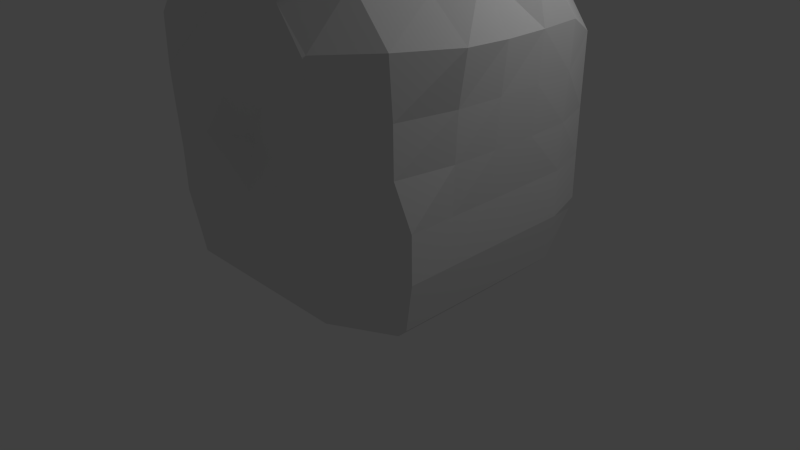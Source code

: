 # Source: chatka.blend  (saved by Blender 2.67.0; exported with 4.5.12 LTS)
import bpy
from mathutils import Matrix  # noqa: F401  (used for matrix-valued properties, if any)

bpy.ops.wm.read_factory_settings(use_empty=True)
scene = bpy.context.scene
scene.name = 'Scene'

# ---- collections
col_collection_1 = bpy.data.collections.new('Collection 1'); scene.collection.children.link(col_collection_1)

# ---- world
world_world = bpy.data.worlds.new('World'); scene.world = world_world
world_world.color = (0.05088, 0.05088, 0.05088)
world_world.use_sun_shadow = False
world_world.sun_shadow_jitter_overblur = 0.0
world_world.cycles.sampling_method = 'MANUAL'
world_world.cycles.sample_map_resolution = 256

# ---- cameras
cam_camera = bpy.data.cameras.new('Camera')
cam_camera.clip_end = 100.0
cam_camera.lens = 35.0
cam_camera.sensor_width = 32.0
cam_camera.sensor_height = 18.0
cam_camera.ortho_scale = 7.314
cam_camera.dof.focus_distance = 0.0
cam_camera.dof.aperture_fstop = 128.0

# ---- lights
light_lamp = bpy.data.lights.new('Lamp', 'POINT')
light_lamp.transmission_factor = 0.0
light_lamp.cutoff_distance = 30.0
light_lamp.energy = 100.0
light_lamp.shadow_buffer_clip_start = 1.001
light_lamp.shadow_soft_size = 0.1
light_lamp.shadow_maximum_resolution = 0.006
light_lamp.use_absolute_resolution = True
light_lamp.cycles.use_multiple_importance_sampling = False

# ---- meshes
me_mesh = bpy.data.meshes.new('Mesh')
me_mesh.from_pydata([(-1.67, -1.261, 1.427), (-1.668, -1.261, 1.147), (1.401, -0.6905, 5.49), (-1.645, -1.261, 0.8663), (-1.685, 0.7006, 1.427), (1.962, 0.632, 5.49), (-1.532, -1.566, 1.006), (-1.026, -0.1965, 1.221), (-1.533, -1.567, 1.567), (-1.665, -1.191, 1.076), (-1.654, -1.191, 0.9364), (-1.679, 0.5607, 1.217), (-1.663, -1.121, 1.006), (-1.533, -1.581, 1.847), (1.401, 1.753, 2.127), (-1.679, -1.401, 1.847), (0.0, 1.894, 2.968), (1.121, -1.987, 2.408), (-0.5605, 1.787, 1.847), (-0.0004954, -1.999, 1.863), (-1.668, -0.9809, 1.147), (-1.532, -1.567, 1.287), (-1.709, -1.121, 1.847), (-1.692, -1.121, 1.707), (-0.8407, -1.121, 0.0844), (1.121, -1.958, 1.887), (2.117, -0.8407, 4.93), (-1.773, -0.1401, 1.987), (-1.582, 0.4418, 1.093), (-1.832, -0.7005, 3.11), (2.522, 0.3294, 4.93), (-1.72, -0.1406, 1.71), (1.949, -0.2807, 3.86), (-0.07006, 1.617, 0.3741), (-0.2802, 1.884, 2.688), (-1.675, -1.121, 1.567), (-1.81, -0.5605, 2.408), (-1.684, -0.6778, 1.43), (0.5605, 1.787, 1.847), (-1.552, 0.3321, 1.352), (-1.696, 0.4303, 1.49), (-0.04656, 0.7654, 0.016), (-0.8407, 1.794, 2.127), (-1.724, 0.4204, 1.707), (-1.672, -0.7018, 1.147), (1.241e-07, -2.026, 3.464), (-1.019, 0.2373, 0.5606), (2.579, -0.2802, 4.832), (-1.705, -0.669, 1.643), (-1.405, -0.4502, 0.9115), (-1.436, 0.3668, 0.8698), (-1.719, -0.8407, 1.847), (0.0, 1.749, 1.287), (0.5605, 0.5482, 4.9), (-1.751, 0.1401, 1.847), (-1.646, 0.7006, 0.8663), (-1.628, -0.8407, 0.7262), (-0.8273, 0.1369, 1.246), (-1.751, -2.719e-07, 1.847), (-1.658, -0.5747, 1.298), (0.5605, 1.839, 2.408), (0.0, -1.958, 1.294), (-1.121, -1.121, 0.1686), (-1.611, 0.5606, 0.5864), (-1.773, 0.1401, 1.987), (-1.68, -0.9809, 1.427), (-1.606, -0.5799, 0.7281), (-1.54, 1.121, 0.7262), (-1.628, 0.5606, 0.7263), (-1.751, 0.2802, 1.847), (-1.719, -0.5178, 1.688), (-1.608, 1.121, 1.287), (-1.616, 0.4374, 0.9322), (0.0, -0.8407, 4.788), (-1.531, -0.4711, 1.024), (0.5605, -2.122, 2.968), (0.8407, -1.826, 3.619), (-0.5605, 1.838, 2.408), (1.851, -0.8435, 3.705), (-1.664, -1.401, 1.287), (-1.224, 0.243, 1.26), (-1.601, 0.166, 1.468), (-1.387, 0.5933, 0.3631), (-0.5605, 1.873, 2.968), (-1.456, -0.08776, 1.417), (-1.628, -1.401, 0.7262), (-1.628, 0.8407, 0.7262), (-1.121, -0.8407, 0.1686), (1.121, -2.039, 2.968), (-1.659, 0.5955, 0.9714), (-1.768, -0.4204, 1.987), (-1.305, 0.3323, 0.8697), (-0.6059, -0.3, 1.017), (-0.5605, -1.958, 1.294), (1.121, -1.957, 1.326), (1.401, 0.5698, 5.49), (-1.713, 0.7006, 1.707), (2.442, -0.2802, 5.49), (-1.773, 0.2102, 1.987), (-1.557, -0.483, 0.8717), (-1.751, -0.2803, 1.847), (-0.7328, 1.109, 0.3499), (-7.148e-06, -2.094, 2.408), (-1.611, -0.7011, 0.5861), (-0.5605, -0.8407, 0.0844), (0.001473, 1.758, 1.849), (-1.674, 0.7006, 1.147), (-0.8901, -0.008585, 0.8498), (0.5511, -1.969, 2.422), (-1.682, 0.0009754, 1.574), (-0.6839, -0.0898, 0.1414), (2.376, 0.2802, 5.49), (-1.654, -0.5693, 1.008), (-1.611, 1.121, 1.567), (-1.612, 0.7006, 0.5861), (-1.642, -0.704, 0.8668), (-1.674, -1.121, 1.287), (-1.741, -0.5605, 1.847), (-1.719, 0.8407, 1.847), (0.0001049, 1.843, 2.409), (0.5605, -1.958, 1.294), (2.314, -0.2798, 4.367), (-1.611, -1.121, 0.5861), (1.401, -1.962, 2.382), (-0.5605, 1.748, 1.287), (-1.646, -0.9809, 0.8663), (-1.596, 1.121, 1.006), (-1.741, 0.5605, 1.847), (-1.628, -1.121, 0.7262), (1.401, -0.8407, 5.128), (-1.674, -0.8408, 1.287), (0.5587, -1.938, 1.866), (1.229, -0.8407, 4.93), (-1.674, 0.8407, 1.287), (-0.5605, -1.979, 1.855), (-1.823, 0.0001557, 3.537), (2.543, 0.2802, 4.895), (-1.693, 0.5955, 1.532), (1.035, -0.2802, 5.49), (-1.488, 0.8407, 3.932), (-1.641, 0.9809, 1.287), (2.522, -0.4388, 4.93), (-0.9416, -0.1522, 0.4503), (1.425, -1.412, 3.821), (1.962, 0.7754, 4.93), (1.962, -0.8407, 5.24), (1.402, -0.8845, 4.65), (1.097, 0.2802, 5.49), (-1.729, 0.1401, 1.707), (1.401, -0.2802, 5.807), (2.522, 0.2802, 5.042), (1.401, 0.2802, 5.754), (1.962, -0.9524, 4.93), (1.962, 0.2802, 5.809), (-1.601, -0.4131, 1.403), (0.8407, 0.2802, 5.146), (1.401, 0.7684, 4.93), (1.401, -1.976, 2.688), (1.421, -1.962, 2.688), (1.962, -0.7589, 5.49), (1.401, 1.688, 0.4459), (-0.1401, -2.148, 2.828), (2.045, 0.3502, 4.09), (-1.277, -0.4045, 0.8465), (0.2802, -0.3882, 4.93), (2.522, -0.2802, 5.248), (-1.016, -0.7356, 0.137), (1.962, -0.7457, 4.543), (1.962, -0.2802, 5.857), (1.128, -0.5611, 0.02142), (1.998, 1.401, 2.127), (-0.2727, 1.559, 2.156), (2.292, 0.2828, 3.254), (1.995, 1.401, 1.006), (1.962, -1.401, 0.3289), (1.962, 1.435, 1.006), (1.995, 1.401, 1.567), (0.8407, -0.5838, 4.93), (0.8481, -1.194, 4.345), (0.0008465, 1.84, 3.533), (1.121, -1.401, 0.0844), (0.2802, -2.14, 2.688), (2.342, -0.8673, 3.298), (0.8407, -2.102, 3.248), (0.8407, -1.959, 1.646), (1.401, -1.894, 0.4459), (0.8407, -1.894, 0.4459), (0.8407, -1.997, 2.127), (2.166, -0.8407, 1.006), (2.17, -0.2802, 1.567), (2.24, 0.8431, 3.251), (2.064, -1.527, 2.127), (1.262, -1.962, 2.127), (0.8407, -1.955, 1.006), (0.8407, -0.2802, 5.21), (2.166, -1.401, 1.006), (2.319, -0.2855, 3.264), (1.962, 1.438, 2.127), (1.962, 1.435, 1.567), (2.208, -0.2802, 2.127), (1.962, -1.651, 1.006), (2.186, -0.8407, 2.127), (2.219, -0.8407, 2.688), (2.07, -1.532, 2.688), (2.05, -1.551, 3.325), (1.962, -1.651, 1.567), (2.079, -1.401, 0.4459), (2.079, -0.2802, 0.4459), (0.8407, -2.074, 2.688), (2.166, -0.2802, 1.006), (0.0, -1.372, 4.348), (1.401, -1.992, 3.248), (2.079, -0.8407, 0.4459), (0.0, 1.736, 1.006), (0.2802, -0.2802, 4.974), (2.219, 0.8407, 2.688), (2.253, -0.2802, 2.688), (2.166, -1.401, 1.567), (1.401, -1.955, 1.006), (1.911, 0.8717, 3.734), (1.401, -1.955, 1.567), (1.962, 0.0, 0.3289), (1.962, 1.401, 0.855), (1.987, 1.435, 2.979), (1.942, 1.066, 0.3874), (1.401, -1.957, 2.127), (1.962, -1.539, 0.4459), (2.166, -0.8407, 1.567), (1.422, -1.962, 3.265), (-0.2802, 1.762, 1.567), (1.962, -0.8407, 0.3289), (-0.8572, -1.573, 4.007), (-1.704, 0.2814, 1.569), (-1.401, -1.401, 0.2528), (-1.816, -0.8407, 2.688), (-1.299, -0.5279, 0.2949), (-1.796, 0.2802, 2.127), (2.253, 0.2802, 2.688), (-0.8407, -1.401, 0.0844), (-0.8407, -1.894, 0.4459), (-0.8407, -1.955, 1.006), (-1.501, -1.101, 3.924), (1.401, 1.737, 1.567), (-1.413, 0.366, 1.066), (-1.828, 0.8407, 2.968), (-1.685, -0.8407, 1.567), (-1.663, -1.401, 1.006), (2.166, 0.2802, 1.006), (-1.79, -0.06804, 2.765), (-0.8407, -1.997, 2.127), (-0.8407, 1.748, 1.567), (-1.401, -1.731, 1.006), (-1.401, -1.734, 1.567), (-1.401, -1.636, 0.4459), (-1.753, 0.8407, 2.127), (-1.594, -0.8407, 0.4459), (2.079, 0.2802, 0.4459), (-0.8407, 1.735, 1.006), (2.17, 0.2802, 1.567), (-1.024, -1.977, 2.688), (-1.594, -1.401, 0.4459), (-1.694, -1.401, 2.127), (-0.9017, -0.9017, 4.472), (-0.8407, -1.962, 1.726), (2.208, 0.2802, 2.127), (-0.8407, -1.956, 1.567), (-1.796, -0.1401, 2.127), (-1.732, -1.401, 2.688), (-1.422, -0.0009213, 4.386), (-0.897, -1.962, 2.127), (-0.4339, -0.2937, 4.916), (2.186, 0.8407, 2.127), (2.166, 0.8407, 1.567), (-0.3592, 0.5704, 4.858), (2.166, 0.8407, 1.006), (1.132, 0.5654, 0.01729), (-1.663, -0.8407, 1.006), (-1.665, -1.401, 1.567), (-1.685, 0.8407, 1.567), (-1.401, -1.761, 2.127), (-1.663, 0.8407, 1.006), (-1.401, 1.08, 3.809), (-0.8409, 1.545, 0.3017), (1.401, 1.735, 1.006), (-1.575, -1.608, 3.249), (-1.753, -0.8407, 2.127), (2.079, 0.8407, 0.4459), (0.9538, 0.8964, 4.473), (-0.8407, -0.8407, 0.0844), (-0.8954, -2.033, 3.294), (-0.9955, 0.9302, 4.487), (-1.401, 1.53, 1.006), (-1.417, 1.401, 0.4459), (-1.591, 1.401, 2.127), (-1.401, 1.536, 1.567), (-1.594, 0.8407, 0.4459), (-1.536, 1.401, 1.567), (-1.401, 1.409, 0.4383), (-1.53, 1.401, 1.006), (-1.401, 1.591, 2.127), (-0.8407, 1.512, 3.958), (-0.8407, 1.86, 3.248), (-1.401, 1.68, 3.248), (-0.8407, 1.842, 2.688), (-1.401, 1.401, 3.622), (-1.132, 1.401, 3.809), (-1.68, 1.401, 3.248), (1.121, 1.818, 2.968), (-1.401, 1.656, 2.688), (-1.656, 1.401, 2.688), (0.2802, 1.884, 2.688), (1.139, 1.569, 3.966), (-0.001779, 1.462, 4.428), (0.2583, -1.829, 2.155), (0.28, -1.947, 1.583), (0.8407, 1.748, 1.567), (0.8407, 1.735, 1.006), (-0.2802, -1.955, 1.006), (0.2817, -0.2802, 0.03656), (0.9809, 1.545, 0.3024), (0.0, -1.121, 0.0844), (-0.2802, -2.048, 2.127), (0.2805, 1.816, 2.128), (-0.2802, -1.894, 0.4459), (0.2802, -1.955, 1.006), (0.2802, 1.762, 1.567), (0.2802, -1.894, 0.4459), (0.8407, 1.794, 2.127), (-0.2802, -1.961, 1.582)], [], [(259, 267, 261), (91, 50, 82), (231, 262, 241), (319, 224, 275), (62, 233, 235), (235, 166, 87), (61, 314, 328), (287, 311, 312), (317, 61, 328), (167, 152, 146), (240, 93, 265), (286, 256, 221), (225, 25, 220), (30, 136, 162), (57, 107, 92), (121, 167, 32), (101, 82, 282), (236, 266, 248), (154, 31, 109), (45, 289, 259), (132, 177, 178), (47, 121, 136), (178, 177, 164), (47, 141, 167), (146, 132, 178), (287, 156, 162), (129, 146, 145), (53, 287, 312), (300, 301, 304), (186, 326, 320), (33, 101, 282), (307, 223, 197), (223, 307, 311), (328, 134, 263), (47, 136, 165), (94, 218, 220), (218, 94, 193), (213, 316, 319), (235, 66, 163), (235, 87, 62), (210, 73, 262), (166, 235, 110), (45, 75, 183), (107, 142, 92), (241, 262, 268), (60, 310, 307), (70, 154, 48), (53, 312, 273), (32, 162, 121), (142, 107, 46), (73, 178, 164), (259, 289, 284), (74, 112, 154), (231, 210, 262), (155, 95, 53), (31, 154, 100), (255, 103, 235), (167, 146, 32), (143, 146, 178), (25, 225, 192), (82, 46, 91), (320, 104, 110), (236, 248, 254), (205, 191, 225), (180, 186, 320), (92, 7, 57), (63, 82, 68), (141, 26, 167), (73, 210, 178), (314, 131, 313), (84, 154, 109), (75, 45, 181), (321, 19, 313), (82, 41, 110), (123, 191, 158), (57, 80, 46), (101, 33, 41), (154, 70, 100), (213, 33, 282), (265, 328, 263), (7, 84, 57), (7, 92, 163), (231, 45, 210), (301, 300, 179), (139, 244, 135), (93, 328, 265), (29, 234, 267), (163, 92, 142), (25, 184, 220), (191, 203, 158), (84, 163, 154), (310, 179, 307), (215, 223, 190), (289, 231, 241), (134, 249, 263), (305, 300, 304), (104, 320, 238), (288, 166, 110), (211, 228, 76), (107, 57, 46), (142, 235, 163), (82, 110, 46), (61, 317, 324), (257, 282, 297), (142, 46, 110), (255, 235, 233), (295, 292, 82), (314, 19, 328), (190, 223, 219), (248, 244, 254), (53, 273, 270), (275, 169, 318), (59, 37, 154), (248, 135, 244), (134, 328, 321), (228, 143, 76), (203, 204, 158), (19, 321, 328), (300, 290, 312), (297, 282, 82), (279, 269, 259), (290, 139, 268), (93, 240, 317), (219, 311, 287), (19, 314, 313), (219, 223, 311), (162, 219, 287), (230, 174, 180), (120, 193, 184), (110, 41, 318), (121, 162, 136), (50, 72, 82), (184, 94, 220), (284, 289, 241), (45, 76, 210), (84, 7, 163), (132, 146, 129), (53, 156, 287), (144, 30, 162), (59, 154, 112), (275, 221, 169), (244, 309, 293), (146, 78, 32), (224, 221, 275), (68, 82, 72), (273, 290, 268), (146, 152, 145), (95, 156, 53), (204, 78, 143), (319, 275, 41), (169, 180, 320), (33, 213, 319), (82, 101, 41), (29, 284, 241), (214, 53, 270), (259, 284, 267), (26, 152, 167), (131, 314, 184), (190, 219, 162), (45, 161, 181), (184, 25, 192), (295, 82, 63), (52, 325, 213), (73, 270, 262), (172, 162, 32), (104, 288, 110), (139, 135, 268), (76, 178, 210), (80, 57, 84), (327, 60, 307), (318, 169, 320), (204, 228, 158), (37, 48, 154), (169, 230, 180), (78, 146, 143), (183, 76, 45), (223, 170, 197), (14, 307, 197), (270, 268, 262), (187, 131, 184), (327, 307, 14), (249, 134, 321), (156, 144, 162), (254, 244, 293), (41, 275, 318), (311, 307, 179), (161, 45, 259), (94, 184, 193), (259, 269, 249), (235, 142, 110), (213, 325, 316), (290, 300, 139), (73, 164, 270), (204, 143, 228), (205, 217, 191), (141, 47, 165), (312, 179, 300), (33, 319, 41), (180, 174, 185), (224, 286, 221), (172, 190, 162), (76, 143, 178), (160, 224, 319), (221, 230, 169), (45, 231, 289), (319, 316, 160), (273, 268, 270), (225, 191, 123), (29, 135, 248), (311, 179, 312), (154, 163, 74), (103, 66, 235), (279, 259, 261), (314, 120, 184), (110, 318, 320), (16, 179, 310), (170, 223, 215), (284, 29, 267), (222, 224, 160), (257, 213, 282), (164, 214, 270), (268, 135, 241), (273, 312, 290), (193, 120, 324), (91, 46, 80), (328, 93, 317), (139, 300, 281), (120, 314, 324), (292, 297, 82), (241, 135, 29), (0, 277, 35), (77, 34, 171), (0, 116, 79), (1, 246, 79), (1, 116, 9), (3, 128, 85), (3, 246, 10), (279, 13, 252), (6, 251, 21), (276, 12, 20), (6, 246, 85), (8, 277, 21), (8, 252, 13), (116, 1, 79), (243, 80, 39), (9, 20, 12), (10, 125, 128), (10, 246, 12), (12, 276, 125), (20, 9, 116), (252, 21, 251), (58, 27, 266), (79, 246, 21), (250, 18, 229), (38, 322, 327), (261, 15, 13), (105, 322, 325), (277, 8, 13), (102, 181, 161), (60, 327, 322), (251, 6, 85), (246, 1, 9), (15, 277, 13), (116, 0, 35), (277, 0, 79), (236, 64, 266), (85, 260, 251), (183, 88, 211), (42, 77, 171), (16, 34, 179), (322, 38, 325), (88, 157, 211), (65, 116, 35), (322, 105, 171), (171, 18, 42), (102, 321, 313), (187, 17, 208), (248, 36, 234), (314, 61, 324), (245, 65, 35), (18, 171, 229), (37, 245, 48), (17, 187, 123), (234, 29, 248), (105, 229, 171), (38, 315, 325), (277, 79, 21), (23, 277, 22), (285, 22, 261), (108, 181, 313), (276, 20, 130), (119, 171, 34), (243, 50, 91), (229, 105, 325), (245, 37, 130), (80, 84, 39), (48, 245, 51), (179, 83, 301), (187, 108, 313), (15, 261, 22), (124, 257, 250), (36, 285, 234), (18, 250, 42), (20, 116, 130), (37, 44, 130), (64, 58, 266), (77, 42, 303), (257, 124, 213), (243, 91, 80), (83, 303, 301), (17, 157, 208), (252, 8, 21), (310, 119, 34), (131, 187, 313), (51, 23, 22), (246, 3, 85), (22, 285, 51), (88, 183, 208), (75, 208, 183), (163, 49, 74), (310, 60, 322), (325, 52, 229), (108, 187, 208), (277, 15, 22), (157, 17, 123), (157, 88, 208), (52, 213, 229), (321, 102, 161), (116, 65, 130), (125, 10, 12), (119, 310, 322), (260, 85, 128), (65, 245, 130), (117, 48, 51), (34, 16, 310), (181, 102, 313), (36, 248, 266), (83, 179, 34), (303, 83, 34), (13, 279, 261), (23, 51, 35), (246, 9, 12), (229, 124, 250), (277, 23, 35), (246, 6, 21), (285, 36, 266), (181, 108, 208), (124, 229, 213), (315, 38, 327), (171, 119, 322), (128, 3, 10), (34, 77, 303), (208, 75, 181), (98, 54, 64), (56, 122, 128), (55, 68, 89), (40, 11, 39), (276, 130, 44), (236, 98, 64), (177, 194, 214), (24, 238, 62), (89, 72, 11), (276, 44, 112), (58, 64, 54), (140, 278, 71), (161, 259, 249), (68, 55, 86), (274, 173, 272), (128, 125, 56), (280, 126, 67), (278, 96, 118), (42, 250, 294), (67, 292, 295), (166, 288, 87), (54, 98, 148), (5, 95, 151), (280, 106, 133), (295, 86, 67), (254, 118, 127), (44, 37, 59), (159, 2, 129), (55, 280, 86), (70, 48, 117), (159, 168, 149), (40, 137, 11), (242, 14, 198), (228, 211, 157), (127, 96, 137), (4, 278, 133), (150, 30, 144), (140, 126, 133), (233, 62, 238), (31, 58, 109), (90, 117, 285), (81, 84, 109), (86, 280, 67), (112, 74, 99), (214, 194, 53), (194, 138, 155), (69, 236, 127), (149, 151, 138), (145, 26, 165), (315, 327, 242), (87, 288, 62), (72, 89, 68), (136, 150, 165), (149, 168, 151), (106, 11, 133), (71, 298, 126), (106, 280, 11), (126, 140, 71), (109, 148, 232), (114, 295, 63), (54, 148, 58), (4, 11, 137), (68, 114, 63), (194, 129, 138), (28, 11, 72), (278, 113, 71), (266, 27, 100), (43, 127, 137), (137, 40, 43), (278, 4, 137), (280, 89, 11), (27, 58, 100), (303, 42, 299), (126, 298, 67), (99, 49, 163), (28, 243, 39), (84, 81, 39), (260, 122, 255), (127, 236, 254), (11, 4, 133), (115, 276, 112), (114, 68, 86), (97, 159, 145), (96, 127, 118), (280, 133, 126), (43, 232, 69), (44, 59, 112), (127, 43, 69), (276, 115, 56), (113, 296, 71), (125, 276, 56), (280, 55, 89), (266, 90, 285), (40, 232, 43), (298, 71, 296), (304, 244, 281), (78, 182, 32), (117, 90, 100), (295, 114, 86), (81, 232, 39), (132, 129, 194), (283, 242, 175), (148, 109, 58), (238, 24, 104), (58, 31, 100), (69, 232, 148), (24, 288, 104), (232, 81, 109), (232, 40, 39), (90, 266, 100), (66, 99, 163), (98, 236, 148), (72, 50, 243), (103, 255, 56), (66, 103, 56), (51, 285, 117), (11, 28, 39), (70, 117, 100), (245, 35, 51), (272, 176, 271), (165, 150, 97), (49, 99, 74), (296, 113, 254), (118, 254, 113), (122, 260, 128), (278, 118, 113), (115, 66, 56), (236, 69, 148), (243, 28, 72), (292, 67, 298), (288, 24, 62), (278, 140, 133), (156, 95, 144), (96, 278, 137), (99, 66, 112), (168, 97, 153), (122, 56, 255), (66, 115, 112), (207, 212, 230), (258, 189, 209), (176, 173, 175), (218, 193, 186), (317, 240, 239), (247, 209, 207), (185, 186, 180), (182, 204, 203), (201, 191, 217), (212, 206, 174), (323, 239, 238), (209, 188, 212), (188, 195, 206), (218, 200, 220), (185, 226, 218), (189, 227, 188), (286, 224, 222), (226, 206, 200), (264, 199, 189), (220, 205, 225), (196, 182, 202), (170, 176, 198), (326, 186, 324), (256, 207, 221), (227, 217, 195), (199, 201, 227), (167, 121, 47), (237, 215, 172), (316, 315, 283), (293, 299, 294), (2, 159, 149), (247, 274, 258), (327, 14, 242), (202, 203, 191), (296, 294, 291), (253, 251, 260), (316, 283, 160), (240, 251, 253), (283, 175, 160), (158, 228, 157), (321, 161, 249), (264, 271, 237), (301, 303, 308), (204, 182, 78), (136, 30, 150), (111, 150, 144), (244, 139, 281), (326, 323, 320), (234, 285, 261), (324, 317, 323), (26, 141, 165), (183, 211, 76), (216, 202, 201), (147, 95, 155), (274, 247, 256), (301, 302, 304), (182, 196, 32), (306, 302, 308), (138, 147, 155), (159, 97, 168), (152, 26, 145), (192, 123, 187), (158, 157, 123), (5, 111, 144), (217, 205, 200), (265, 252, 251), (196, 172, 32), (258, 272, 264), (250, 257, 291), (145, 159, 129), (14, 197, 198), (150, 111, 97), (309, 308, 299), (175, 222, 160), (165, 97, 145), (239, 253, 233), (269, 279, 252), (306, 244, 304), (298, 291, 297), (271, 170, 215), (168, 153, 151), (111, 5, 153), (97, 111, 153), (172, 196, 216), (237, 216, 199), (95, 5, 144), (175, 173, 222), (271, 215, 237), (206, 195, 200), (300, 305, 281), (221, 207, 230), (247, 258, 209), (192, 225, 123), (212, 188, 206), (195, 217, 200), (153, 5, 151), (202, 182, 203), (215, 190, 172), (230, 212, 174), (198, 176, 175), (237, 172, 216), (174, 226, 185), (95, 147, 151), (209, 189, 188), (264, 237, 199), (186, 193, 324), (227, 201, 217), (173, 274, 222), (272, 271, 264), (258, 264, 189), (281, 305, 304), (226, 200, 218), (188, 227, 195), (302, 306, 304), (200, 205, 220), (151, 147, 138), (199, 216, 201), (192, 187, 184), (197, 170, 198), (216, 196, 202), (244, 306, 309), (274, 286, 222), (164, 177, 214), (308, 303, 299), (254, 293, 296), (173, 176, 272), (185, 218, 186), (315, 242, 283), (207, 209, 212), (323, 317, 239), (299, 42, 294), (242, 198, 175), (206, 226, 174), (194, 155, 53), (286, 274, 256), (177, 132, 194), (320, 323, 238), (274, 272, 258), (129, 2, 138), (138, 2, 149), (256, 247, 207), (189, 199, 227), (176, 170, 271), (201, 202, 191), (294, 250, 291), (253, 260, 233), (292, 298, 297), (265, 263, 252), (240, 265, 251), (239, 240, 253), (249, 269, 263), (291, 257, 297), (267, 234, 261), (296, 293, 294), (238, 239, 233), (263, 269, 252), (260, 255, 233), (298, 296, 291), (293, 309, 299), (309, 306, 308), (302, 301, 308), (325, 315, 316), (326, 324, 323)])
_uv = me_mesh.uv_layers.new(name='UVMap')
_uv.uv.foreach_set('vector', [0.5846, 0.2467, 0.6628, 0.2444, 0.6618, 0.2973, 0.7181, 0.3971, 0.7306, 0.3949, 0.7399, 0.4426, 0.6727, 0.7315, 0.7341, 0.7237, 0.719, 0.7907, 0.6787, 0.1015, 0.7231, 0.01225, 0.7729, 0.08622, 0.9292, 0.3001, 0.9547, 0.3272, 0.8725, 0.3171, 0.8725, 0.3171, 0.8933, 0.2897, 0.9029, 0.2998, 0.4984, 0.3833, 0.4719, 0.3577, 0.5225, 0.3547, 0.8982, 0.5474, 0.9629, 0.5386, 0.9541, 0.634, 0.5253, 0.4087, 0.4984, 0.3833, 0.5225, 0.3547, 0.3343, 0.09271, 0.3276, 0.05578, 0.3813, 0.07919, 0.5762, 0.4056, 0.5493, 0.3801, 0.5736, 0.353, 0.2665, 0.008762, 0.2147, 0.0103, 0.1864, 0.0, 0.3673, 0.3128, 0.3938, 0.3338, 0.3699, 0.3654, 0.2389, 0.4322, 0.2347, 0.429, 0.23, 0.3528, 0.3263, 0.9272, 0.344, 0.8952, 0.3628, 0.9268, 0.1775, 0.3808, 0.1285, 0.3984, 0.1695, 0.3329, 0.7188, 0.263, 0.7668, 0.3249, 0.6782, 0.2725, 0.1399, 0.6909, 0.1793, 0.6936, 0.1683, 0.7527, 0.2092, 0.626, 0.1819, 0.654, 0.1694, 0.64, 0.4867, 0.1794, 0.5687, 0.1903, 0.5846, 0.2467, 0.7325, 0.5186, 0.7577, 0.5533, 0.7025, 0.5668, 0.1834, 0.4247, 0.1775, 0.3808, 0.2347, 0.429, 0.7025, 0.5668, 0.7577, 0.5533, 0.7775, 0.604, 0.1834, 0.4247, 0.168, 0.4343, 0.1285, 0.3984, 0.3813, 0.07919, 0.3968, 0.05204, 0.4256, 0.1038, 0.8286, 0.9044, 0.7692, 0.8976, 0.7957, 0.8017, 0.3803, 0.0344, 0.3813, 0.07919, 0.3288, 0.02697, 0.8649, 0.5757, 0.8982, 0.5474, 0.9541, 0.634, 0.4053, 0.5194, 0.4063, 0.5856, 0.3524, 0.5513, 0.9999, 0.1185, 0.9997, 0.1711, 0.9301, 0.1943, 0.6711, 0.2005, 0.7188, 0.263, 0.6782, 0.2725, 0.5908, 0.6116, 0.6714, 0.6109, 0.6693, 0.691, 0.6714, 0.6109, 0.5908, 0.6116, 0.5917, 0.518, 0.5225, 0.3547, 0.5462, 0.3275, 0.5727, 0.3381, 0.1834, 0.4247, 0.2347, 0.429, 0.1835, 0.4637, 0.3964, 0.3865, 0.3725, 0.4181, 0.3699, 0.3654, 0.3725, 0.4181, 0.3964, 0.3865, 0.4234, 0.415, 0.4858, 0.7966, 0.5649, 0.7963, 0.5778, 0.8628, 0.7981, 0.4696, 0.7637, 0.4334, 0.7931, 0.4177, 0.8725, 0.3171, 0.9029, 0.2998, 0.9292, 0.3001, 0.688, 0.6451, 0.7363, 0.6342, 0.7341, 0.7237, 0.8933, 0.2897, 0.8725, 0.3171, 0.8328, 0.258, 0.4867, 0.1794, 0.4358, 0.2287, 0.4095, 0.204, 0.344, 0.8952, 0.3628, 0.8634, 0.3628, 0.9268, 0.719, 0.7907, 0.7341, 0.7237, 0.8205, 0.7701, 0.5383, 0.6644, 0.512, 0.6381, 0.5908, 0.6116, 0.2174, 0.6543, 0.2092, 0.626, 0.2319, 0.6509, 0.8649, 0.5757, 0.9541, 0.634, 0.8696, 0.6609, 0.1695, 0.3329, 0.23, 0.3528, 0.1775, 0.3808, 0.924, 0.3931, 0.924, 0.4326, 0.8937, 0.416, 0.7363, 0.6342, 0.7025, 0.5668, 0.7775, 0.604, 0.5846, 0.2467, 0.5687, 0.1903, 0.6409, 0.192, 0.767, 0.4047, 0.7555, 0.4079, 0.7556, 0.3702, 0.6727, 0.7315, 0.688, 0.6451, 0.7341, 0.7237, 0.8381, 0.5458, 0.8625, 0.4863, 0.8649, 0.5757, 0.1819, 0.654, 0.2092, 0.626, 0.1942, 0.6679, 0.2556, 0.5391, 0.2416, 0.5515, 0.2264, 0.5207, 0.3343, 0.09271, 0.3813, 0.07919, 0.3498, 0.1581, 0.3704, 0.1556, 0.3813, 0.07919, 0.4256, 0.1038, 0.3938, 0.3338, 0.3673, 0.3128, 0.3798, 0.312, 0.7399, 0.4426, 0.6952, 0.4305, 0.7181, 0.3971, 0.9301, 0.1943, 0.9037, 0.2466, 0.8328, 0.258, 0.1399, 0.6909, 0.1683, 0.7527, 0.08714, 0.687, 0.03729, 0.121, 0.05203, 0.1734, 0.0003415, 0.1743, 0.9567, 0.08931, 0.9999, 0.1185, 0.9301, 0.1943, 0.8936, 0.3664, 0.8937, 0.4087, 0.8583, 0.3992, 0.7555, 0.4181, 0.7399, 0.4426, 0.7548, 0.4049, 0.168, 0.4343, 0.1236, 0.4352, 0.1285, 0.3984, 0.7363, 0.6342, 0.688, 0.6451, 0.7025, 0.5668, 0.4719, 0.3577, 0.4455, 0.3327, 0.4741, 0.3042, 0.5597, 0.8899, 0.54, 0.917, 0.5399, 0.8759, 0.4358, 0.2287, 0.4867, 0.1794, 0.4621, 0.2534, 0.5179, 0.3032, 0.4948, 0.3298, 0.4741, 0.3042, 0.7668, 0.3249, 0.7538, 0.1966, 0.8328, 0.258, 0.0005537, 0.1982, 0.05203, 0.1734, 0.001714, 0.227, 0.6644, 0.3703, 0.7022, 0.3623, 0.6952, 0.4305, 0.7188, 0.263, 0.6711, 0.2005, 0.7538, 0.1966, 0.2092, 0.626, 0.2174, 0.6543, 0.1942, 0.6679, 0.4858, 0.7966, 0.4791, 0.8562, 0.4064, 0.8634, 0.5736, 0.353, 0.5225, 0.3547, 0.5727, 0.3381, 0.8937, 0.4087, 0.8936, 0.452, 0.8583, 0.3992, 0.812, 0.3791, 0.8536, 0.3928, 0.7931, 0.4177, 0.573, 0.1249, 0.4867, 0.1794, 0.4984, 0.09826, 0.4063, 0.5856, 0.4053, 0.5194, 0.4854, 0.5587, 0.07448, 0.8538, 0.08179, 0.7662, 0.1569, 0.8248, 0.5493, 0.3801, 0.5225, 0.3547, 0.5736, 0.353, 0.2255, 0.7893, 0.2414, 0.7506, 0.2937, 0.7535, 0.7931, 0.4177, 0.8536, 0.3928, 0.8301, 0.4498, 0.3938, 0.3338, 0.4204, 0.3549, 0.3699, 0.3654, 0.05203, 0.1734, 0.05306, 0.2262, 0.001714, 0.227, 0.5597, 0.9256, 0.5597, 0.8634, 0.587, 0.9107, 0.512, 0.6381, 0.4854, 0.5587, 0.5908, 0.6116, 0.2748, 0.2197, 0.3263, 0.2453, 0.2769, 0.2727, 0.5687, 0.1903, 0.573, 0.1249, 0.6433, 0.1305, 0.5462, 0.3275, 0.57, 0.3003, 0.5727, 0.3381, 0.9536, 0.7507, 0.9627, 0.7206, 0.955, 0.7793, 0.9037, 0.2466, 0.9301, 0.1943, 0.9562, 0.2734, 0.9037, 0.2729, 0.8933, 0.2897, 0.8328, 0.258, 0.6319, 0.9745, 0.6323, 0.9709, 0.6725, 0.9958, 0.924, 0.4326, 0.9236, 0.4719, 0.8937, 0.416, 0.8301, 0.4498, 0.7981, 0.4696, 0.7931, 0.4177, 0.7399, 0.4426, 0.6642, 0.475, 0.6952, 0.4305, 0.4984, 0.3833, 0.5253, 0.4087, 0.4743, 0.4118, 0.4067, 0.7968, 0.4064, 0.8634, 0.3533, 0.8509, 0.924, 0.3931, 0.8937, 0.416, 0.907, 0.3664, 0.9005, 0.3461, 0.8725, 0.3171, 0.9547, 0.3272, 0.7429, 0.3447, 0.6904, 0.3276, 0.7668, 0.3249, 0.4719, 0.3577, 0.4948, 0.3298, 0.5225, 0.3547, 0.2769, 0.2727, 0.3263, 0.2453, 0.2748, 0.3179, 0.1683, 0.7527, 0.08179, 0.7662, 0.08714, 0.687, 0.8649, 0.5757, 0.8696, 0.6609, 0.7883, 0.6695, 0.7729, 0.08622, 0.8784, 0.0875, 0.8518, 0.1668, 0.2252, 0.6177, 0.234, 0.6309, 0.2092, 0.626, 0.1683, 0.7527, 0.1569, 0.8248, 0.08179, 0.7662, 0.5462, 0.3275, 0.5225, 0.3547, 0.5179, 0.3032, 0.6323, 0.9709, 0.6597, 0.9274, 0.6725, 0.9958, 0.05306, 0.2262, 0.05262, 0.2861, 0.001714, 0.227, 0.4948, 0.3298, 0.5179, 0.3032, 0.5225, 0.3547, 0.9627, 0.7206, 0.9065, 0.7257, 0.9541, 0.634, 0.6897, 0.3261, 0.6782, 0.2725, 0.7668, 0.3249, 0.6266, 0.2978, 0.576, 0.3, 0.5846, 0.2467, 0.9065, 0.7257, 0.9014, 0.7828, 0.8205, 0.7701, 0.5493, 0.3801, 0.5762, 0.4056, 0.5253, 0.4087, 0.8961, 0.475, 0.9629, 0.5386, 0.8982, 0.5474, 0.4948, 0.3298, 0.4719, 0.3577, 0.4741, 0.3042, 0.6627, 0.5407, 0.6714, 0.6109, 0.5917, 0.518, 0.7957, 0.8017, 0.8285, 0.7907, 0.8286, 0.9044, 0.9023, 0.01159, 0.9549, 0.01206, 0.9567, 0.08931, 0.4475, 0.3864, 0.4234, 0.415, 0.4204, 0.3549, 0.8328, 0.258, 0.7538, 0.1966, 0.8518, 0.1668, 0.1775, 0.3808, 0.23, 0.3528, 0.2347, 0.429, 0.7306, 0.3949, 0.7474, 0.386, 0.7399, 0.4426, 0.4204, 0.3549, 0.3964, 0.3865, 0.3699, 0.3654, 0.6409, 0.192, 0.5687, 0.1903, 0.6433, 0.1305, 0.4867, 0.1794, 0.4145, 0.1701, 0.4984, 0.09826, 0.7696, 0.3664, 0.812, 0.3791, 0.7931, 0.4177, 0.3968, 0.05204, 0.3813, 0.07919, 0.3803, 0.0344, 0.8205, 0.9586, 0.7692, 0.8976, 0.8286, 0.9044, 0.7369, 0.856, 0.7058, 0.8147, 0.7957, 0.8017, 0.2252, 0.6177, 0.2092, 0.626, 0.2266, 0.5905, 0.7729, 0.08622, 0.8235, 0.01089, 0.8784, 0.0875, 0.08179, 0.7662, 0.03058, 0.7351, 0.03411, 0.6822, 0.1059, 0.4085, 0.1153, 0.3198, 0.1695, 0.3329, 0.7231, 0.01225, 0.8235, 0.01089, 0.7729, 0.08622, 0.7548, 0.4049, 0.7399, 0.4426, 0.7474, 0.386, 0.8696, 0.6609, 0.9065, 0.7257, 0.8205, 0.7701, 0.3813, 0.07919, 0.3276, 0.05578, 0.3288, 0.02697, 0.7281, 0.9301, 0.7692, 0.8976, 0.8205, 0.9586, 0.6188, 0.9017, 0.6727, 0.8634, 0.6597, 0.9274, 0.6787, 0.1015, 0.7729, 0.08622, 0.7538, 0.1966, 0.8784, 0.0875, 0.9567, 0.08931, 0.9301, 0.1943, 0.4791, 0.8562, 0.4858, 0.7966, 0.5778, 0.8628, 0.7668, 0.3249, 0.7188, 0.263, 0.7538, 0.1966, 0.2255, 0.7893, 0.309, 0.8061, 0.2567, 0.8655, 0.7875, 0.6027, 0.8649, 0.5757, 0.7883, 0.6695, 0.5846, 0.2467, 0.6409, 0.192, 0.6628, 0.2444, 0.1236, 0.4352, 0.1105, 0.4354, 0.1285, 0.3984, 0.4455, 0.3327, 0.4719, 0.3577, 0.4204, 0.3549, 0.2769, 0.2727, 0.2748, 0.3179, 0.23, 0.3528, 0.4867, 0.1794, 0.4995, 0.2379, 0.4621, 0.2534, 0.4204, 0.3549, 0.3938, 0.3338, 0.3798, 0.312, 0.7429, 0.3447, 0.7668, 0.3249, 0.768, 0.3474, 0.4857, 0.7702, 0.512, 0.7437, 0.4858, 0.7966, 0.7363, 0.6342, 0.7883, 0.6695, 0.7341, 0.7237, 0.2261, 0.2745, 0.23, 0.3528, 0.1695, 0.3329, 0.9037, 0.2466, 0.9037, 0.2729, 0.8328, 0.258, 0.07448, 0.8538, 0.1569, 0.8248, 0.1503, 0.9011, 0.4145, 0.1701, 0.4256, 0.1038, 0.4984, 0.09826, 0.8587, 0.4378, 0.8583, 0.3992, 0.8936, 0.452, 0.5647, 0.6908, 0.5383, 0.6644, 0.5908, 0.6116, 0.8518, 0.1668, 0.8784, 0.0875, 0.9301, 0.1943, 0.05262, 0.2861, 0.003219, 0.2813, 0.001714, 0.227, 0.234, 0.6309, 0.2319, 0.6509, 0.2092, 0.626, 0.8784, 0.0875, 0.9023, 0.01159, 0.9567, 0.08931, 0.1153, 0.3198, 0.1059, 0.4085, 0.05546, 0.332, 0.4095, 0.204, 0.4145, 0.1701, 0.4867, 0.1794, 0.6714, 0.6109, 0.6726, 0.6911, 0.6693, 0.691, 0.6173, 0.6907, 0.5908, 0.6116, 0.6693, 0.691, 0.7883, 0.6695, 0.8205, 0.7701, 0.7341, 0.7237, 0.4172, 0.3096, 0.4455, 0.3327, 0.4204, 0.3549, 0.5647, 0.6908, 0.5908, 0.6116, 0.6173, 0.6907, 0.57, 0.3003, 0.5462, 0.3275, 0.5179, 0.3032, 0.7692, 0.8976, 0.7369, 0.856, 0.7957, 0.8017, 0.08714, 0.687, 0.08179, 0.7662, 0.03411, 0.6822, 0.7538, 0.1966, 0.7729, 0.08622, 0.8518, 0.1668, 0.5917, 0.518, 0.5908, 0.6116, 0.4854, 0.5587, 0.4995, 0.2379, 0.4867, 0.1794, 0.5846, 0.2467, 0.3964, 0.3865, 0.4204, 0.3549, 0.4234, 0.415, 0.5846, 0.2467, 0.576, 0.3, 0.57, 0.3003, 0.7981, 0.4696, 0.8301, 0.4498, 0.8583, 0.475, 0.4858, 0.7966, 0.512, 0.7437, 0.5649, 0.7963, 0.9065, 0.7257, 0.9627, 0.7206, 0.9014, 0.7828, 0.7363, 0.6342, 0.7775, 0.604, 0.7883, 0.6695, 0.6188, 0.9017, 0.6597, 0.9274, 0.6323, 0.9709, 0.03729, 0.121, 0.06399, 0.1204, 0.05203, 0.1734, 0.168, 0.4343, 0.1834, 0.4247, 0.1835, 0.4637, 0.484, 0.475, 0.4854, 0.5587, 0.4053, 0.5194, 0.6711, 0.2005, 0.6787, 0.1015, 0.7538, 0.1966, 0.9567, 0.08931, 0.9549, 0.01206, 1.0, 0.06587, 0.7231, 0.01225, 0.7438, 0.0, 0.8235, 0.01089, 0.2261, 0.2745, 0.2769, 0.2727, 0.23, 0.3528, 0.4145, 0.1701, 0.3704, 0.1556, 0.4256, 0.1038, 0.6642, 0.06289, 0.7231, 0.01225, 0.6787, 0.1015, 0.8235, 0.01089, 0.9023, 0.01159, 0.8784, 0.0875, 0.4867, 0.1794, 0.573, 0.1249, 0.5687, 0.1903, 0.5778, 0.8628, 0.5649, 0.7963, 0.6176, 0.849, 0.8696, 0.6609, 0.8205, 0.7701, 0.7883, 0.6695, 0.0003415, 0.1743, 0.05203, 0.1734, 0.0005537, 0.1982, 0.2255, 0.7893, 0.1569, 0.8248, 0.1683, 0.7527, 0.5917, 0.518, 0.4854, 0.5587, 0.484, 0.475, 0.7556, 0.3702, 0.7931, 0.4177, 0.767, 0.4047, 0.2416, 0.5515, 0.2293, 0.564, 0.2264, 0.5207, 0.6266, 0.2978, 0.5846, 0.2467, 0.6618, 0.2973, 0.4719, 0.3577, 0.4475, 0.3864, 0.4204, 0.3549, 0.8328, 0.258, 0.8518, 0.1668, 0.9301, 0.1943, 0.4856, 0.6117, 0.4854, 0.5587, 0.512, 0.6381, 0.3211, 0.1653, 0.3263, 0.2453, 0.2748, 0.2197, 0.309, 0.8061, 0.2255, 0.7893, 0.2937, 0.7535, 0.6696, 0.8108, 0.6671, 0.8553, 0.6176, 0.849, 0.4067, 0.7968, 0.4858, 0.7966, 0.4064, 0.8634, 0.7775, 0.604, 0.7875, 0.6027, 0.7883, 0.6695, 0.1503, 0.9011, 0.1569, 0.8248, 0.2567, 0.8655, 0.8696, 0.6609, 0.9541, 0.634, 0.9065, 0.7257, 0.4234, 0.415, 0.4475, 0.3864, 0.4743, 0.4118, 0.7181, 0.3971, 0.6952, 0.4305, 0.7022, 0.3623, 0.5225, 0.3547, 0.5493, 0.3801, 0.5253, 0.4087, 0.9014, 0.7828, 0.9627, 0.7206, 0.9241, 0.7765, 0.4475, 0.3864, 0.4719, 0.3577, 0.4743, 0.4118, 0.6904, 0.3276, 0.6897, 0.3261, 0.7668, 0.3249, 0.2567, 0.8655, 0.1569, 0.8248, 0.2255, 0.7893, 0.2888, 0.6342, 0.301, 0.6481, 0.2747, 0.6464, 0.4329, 0.6647, 0.4593, 0.6382, 0.4594, 0.6888, 0.2888, 0.6342, 0.2765, 0.6202, 0.3028, 0.6219, 0.2906, 0.6079, 0.3047, 0.5957, 0.3028, 0.6219, 0.2906, 0.6079, 0.2765, 0.6202, 0.2845, 0.6009, 0.2924, 0.5815, 0.2801, 0.5674, 0.3064, 0.5692, 0.2924, 0.5815, 0.3047, 0.5957, 0.2854, 0.5877, 0.6266, 0.2978, 0.6442, 0.324, 0.6299, 0.3505, 0.6483, 0.4029, 0.6325, 0.4032, 0.647, 0.3766, 0.2521, 0.5921, 0.2784, 0.5939, 0.2643, 0.6061, 0.6483, 0.4029, 0.6642, 0.4027, 0.6624, 0.4292, 0.6458, 0.3503, 0.6618, 0.3501, 0.647, 0.3766, 0.6458, 0.3503, 0.6299, 0.3505, 0.6442, 0.324, 0.2765, 0.6202, 0.2906, 0.6079, 0.3028, 0.6219, 0.7253, 0.3771, 0.7022, 0.3623, 0.7322, 0.3483, 0.2845, 0.6009, 0.2643, 0.6061, 0.2784, 0.5939, 0.2854, 0.5877, 0.2661, 0.5797, 0.2801, 0.5674, 0.2854, 0.5877, 0.3047, 0.5957, 0.2784, 0.5939, 0.2784, 0.5939, 0.2521, 0.5921, 0.2661, 0.5797, 0.2643, 0.6061, 0.2845, 0.6009, 0.2765, 0.6202, 0.6299, 0.3505, 0.647, 0.3766, 0.6325, 0.4032, 0.1679, 0.6661, 0.1802, 0.6803, 0.1793, 0.6936, 0.663, 0.3764, 0.6642, 0.4027, 0.647, 0.3766, 0.4065, 0.744, 0.4329, 0.7175, 0.4593, 0.7439, 0.5384, 0.7172, 0.512, 0.6908, 0.5647, 0.6908, 0.6618, 0.2973, 0.6618, 0.3237, 0.6442, 0.324, 0.4857, 0.7172, 0.512, 0.6908, 0.512, 0.7437, 0.6618, 0.3501, 0.6458, 0.3503, 0.6442, 0.324, 0.49, 0.2783, 0.4621, 0.2534, 0.4995, 0.2379, 0.5383, 0.6644, 0.5647, 0.6908, 0.512, 0.6908, 0.6325, 0.4032, 0.6483, 0.4029, 0.6624, 0.4292, 0.3047, 0.5957, 0.2906, 0.6079, 0.2845, 0.6009, 0.6618, 0.3237, 0.6618, 0.3501, 0.6442, 0.324, 0.2765, 0.6202, 0.2888, 0.6342, 0.2747, 0.6464, 0.301, 0.6481, 0.2888, 0.6342, 0.3028, 0.6219, 0.1399, 0.6909, 0.1539, 0.6785, 0.1793, 0.6936, 0.6624, 0.4292, 0.6606, 0.4557, 0.6325, 0.4032, 0.4095, 0.204, 0.3869, 0.2321, 0.3613, 0.2075, 0.4065, 0.6912, 0.4329, 0.6647, 0.4594, 0.6888, 0.4856, 0.6117, 0.4593, 0.6382, 0.4854, 0.5587, 0.512, 0.6908, 0.5384, 0.7172, 0.512, 0.7437, 0.3869, 0.2321, 0.3642, 0.2601, 0.3613, 0.2075, 0.2625, 0.6325, 0.2765, 0.6202, 0.2747, 0.6464, 0.512, 0.6908, 0.4857, 0.7172, 0.4594, 0.6888, 0.4594, 0.6888, 0.4329, 0.7175, 0.4065, 0.6912, 0.49, 0.2783, 0.5179, 0.3032, 0.4741, 0.3042, 0.4172, 0.3096, 0.3907, 0.2849, 0.4128, 0.2567, 0.1683, 0.7527, 0.2169, 0.7226, 0.2414, 0.7506, 0.4719, 0.3577, 0.4984, 0.3833, 0.4743, 0.4118, 0.2484, 0.6447, 0.2625, 0.6325, 0.2747, 0.6464, 0.4329, 0.7175, 0.4594, 0.6888, 0.4593, 0.7439, 0.234, 0.6309, 0.2484, 0.6447, 0.2319, 0.6509, 0.3907, 0.2849, 0.4172, 0.3096, 0.366, 0.2889, 0.2414, 0.7506, 0.2255, 0.7893, 0.1683, 0.7527, 0.4857, 0.7172, 0.4593, 0.7439, 0.4594, 0.6888, 0.5384, 0.7172, 0.5647, 0.7436, 0.512, 0.7437, 0.6618, 0.3501, 0.663, 0.3764, 0.647, 0.3766, 0.2738, 0.6597, 0.301, 0.6481, 0.2729, 0.6729, 0.2449, 0.6977, 0.2729, 0.6729, 0.2973, 0.7008, 0.4429, 0.2804, 0.4621, 0.2534, 0.4741, 0.3042, 0.2521, 0.5921, 0.2643, 0.6061, 0.2503, 0.6184, 0.4856, 0.6644, 0.4594, 0.6888, 0.4593, 0.6382, 0.7253, 0.3771, 0.7306, 0.3949, 0.7181, 0.3971, 0.4593, 0.7439, 0.4857, 0.7172, 0.512, 0.7437, 0.2484, 0.6447, 0.234, 0.6309, 0.2503, 0.6184, 0.8587, 0.4378, 0.8936, 0.452, 0.8584, 0.4705, 0.2319, 0.6509, 0.2484, 0.6447, 0.2467, 0.6712, 0.4854, 0.5587, 0.4328, 0.6119, 0.4063, 0.5856, 0.4172, 0.3096, 0.4429, 0.2804, 0.4741, 0.3042, 0.2991, 0.6745, 0.2973, 0.7008, 0.2729, 0.6729, 0.433, 0.7703, 0.4067, 0.7968, 0.4065, 0.744, 0.2169, 0.7226, 0.2449, 0.6977, 0.2414, 0.7506, 0.4329, 0.7175, 0.4065, 0.744, 0.4065, 0.6912, 0.2643, 0.6061, 0.2765, 0.6202, 0.2503, 0.6184, 0.234, 0.6309, 0.2381, 0.6045, 0.2503, 0.6184, 0.1539, 0.6785, 0.1679, 0.6661, 0.1793, 0.6936, 0.4329, 0.6647, 0.4065, 0.6912, 0.4064, 0.6384, 0.4067, 0.7968, 0.433, 0.7703, 0.4858, 0.7966, 0.7253, 0.3771, 0.7181, 0.3971, 0.7022, 0.3623, 0.4328, 0.6119, 0.4064, 0.6384, 0.4063, 0.5856, 0.3907, 0.2849, 0.3642, 0.2601, 0.4128, 0.2567, 0.6299, 0.3505, 0.6458, 0.3503, 0.647, 0.3766, 0.512, 0.6381, 0.4856, 0.6644, 0.4593, 0.6382, 0.4455, 0.3327, 0.4172, 0.3096, 0.4741, 0.3042, 0.2467, 0.6712, 0.2738, 0.6597, 0.2729, 0.6729, 0.3047, 0.5957, 0.2924, 0.5815, 0.3064, 0.5692, 0.2729, 0.6729, 0.2449, 0.6977, 0.2467, 0.6712, 0.3869, 0.2321, 0.4095, 0.204, 0.4128, 0.2567, 0.4358, 0.2287, 0.4128, 0.2567, 0.4095, 0.204, 0.7931, 0.4177, 0.7803, 0.4135, 0.767, 0.4047, 0.512, 0.6381, 0.5383, 0.6644, 0.512, 0.6908, 0.512, 0.7437, 0.4857, 0.7702, 0.4593, 0.7439, 0.4429, 0.2804, 0.4172, 0.3096, 0.4128, 0.2567, 0.301, 0.6481, 0.2991, 0.6745, 0.2729, 0.6729, 0.3642, 0.2601, 0.3907, 0.2849, 0.366, 0.2889, 0.3642, 0.2601, 0.3869, 0.2321, 0.4128, 0.2567, 0.4857, 0.7702, 0.4858, 0.7966, 0.4593, 0.7439, 0.5179, 0.3032, 0.49, 0.2783, 0.4995, 0.2379, 0.2765, 0.6202, 0.2625, 0.6325, 0.2503, 0.6184, 0.2661, 0.5797, 0.2854, 0.5877, 0.2784, 0.5939, 0.4856, 0.6644, 0.512, 0.6381, 0.512, 0.6908, 0.3082, 0.5427, 0.3064, 0.5692, 0.2801, 0.5674, 0.2625, 0.6325, 0.2484, 0.6447, 0.2503, 0.6184, 0.2204, 0.6696, 0.2319, 0.6509, 0.2467, 0.6712, 0.4593, 0.6382, 0.4856, 0.6117, 0.512, 0.6381, 0.4621, 0.2534, 0.49, 0.2783, 0.4741, 0.3042, 0.2169, 0.7226, 0.1683, 0.7527, 0.1793, 0.6936, 0.4328, 0.6119, 0.4854, 0.5587, 0.4593, 0.6382, 0.4064, 0.6384, 0.4328, 0.6119, 0.4593, 0.6382, 0.6442, 0.324, 0.6266, 0.2978, 0.6618, 0.2973, 0.2738, 0.6597, 0.2467, 0.6712, 0.2747, 0.6464, 0.3047, 0.5957, 0.2845, 0.6009, 0.2784, 0.5939, 0.4593, 0.7439, 0.433, 0.7703, 0.4065, 0.744, 0.301, 0.6481, 0.2738, 0.6597, 0.2747, 0.6464, 0.6642, 0.4027, 0.6483, 0.4029, 0.647, 0.3766, 0.2449, 0.6977, 0.2169, 0.7226, 0.1793, 0.6936, 0.4621, 0.2534, 0.4429, 0.2804, 0.4128, 0.2567, 0.433, 0.7703, 0.4593, 0.7439, 0.4858, 0.7966, 0.5647, 0.7436, 0.5384, 0.7172, 0.5647, 0.6908, 0.4594, 0.6888, 0.4856, 0.6644, 0.512, 0.6908, 0.2801, 0.5674, 0.2924, 0.5815, 0.2854, 0.5877, 0.4593, 0.6382, 0.4329, 0.6647, 0.4064, 0.6384, 0.4128, 0.2567, 0.4358, 0.2287, 0.4621, 0.2534, 0.1473, 0.678, 0.1547, 0.6652, 0.1539, 0.6785, 0.2538, 0.5656, 0.281, 0.5542, 0.2801, 0.5674, 0.1083, 0.569, 0.1223, 0.5567, 0.1175, 0.5796, 0.4085, 0.8846, 0.4239, 0.8634, 0.4284, 0.8846, 0.2521, 0.5921, 0.2503, 0.6184, 0.2381, 0.6045, 0.1399, 0.6909, 0.1473, 0.678, 0.1539, 0.6785, 0.7577, 0.5533, 0.7852, 0.5464, 0.7875, 0.6027, 0.9299, 0.2732, 0.9562, 0.2734, 0.9292, 0.3001, 0.1175, 0.5796, 0.1325, 0.5767, 0.1192, 0.603, 0.2521, 0.5921, 0.2381, 0.6045, 0.2266, 0.5905, 0.1679, 0.6661, 0.1539, 0.6785, 0.1547, 0.6652, 0.07925, 0.6066, 0.09066, 0.634, 0.06601, 0.6054, 0.4995, 0.2379, 0.5846, 0.2467, 0.57, 0.3003, 0.1223, 0.5567, 0.1083, 0.569, 0.09607, 0.5549, 0.2695, 0.06153, 0.3182, 0.0599, 0.271, 0.1142, 0.2801, 0.5674, 0.2661, 0.5797, 0.2538, 0.5656, 0.09431, 0.5814, 0.06783, 0.5791, 0.06952, 0.5524, 0.09066, 0.634, 0.103, 0.6482, 0.0889, 0.6605, 0.4065, 0.6912, 0.4065, 0.744, 0.3533, 0.7445, 0.06952, 0.5524, 0.04474, 0.5235, 0.09782, 0.5284, 0.8933, 0.2897, 0.9037, 0.2729, 0.9029, 0.2998, 0.1547, 0.6652, 0.1473, 0.678, 0.1556, 0.6519, 0.8493, 0.8073, 0.8985, 0.7913, 0.9054, 0.819, 0.09431, 0.5814, 0.1066, 0.5955, 0.09248, 0.6077, 0.09782, 0.5284, 0.09607, 0.5549, 0.06952, 0.5524, 0.08714, 0.687, 0.0889, 0.6605, 0.1153, 0.6624, 0.2381, 0.6045, 0.234, 0.6309, 0.2252, 0.6177, 0.3296, 0.003724, 0.3822, 0.000816, 0.3803, 0.0344, 0.1083, 0.569, 0.09431, 0.5814, 0.09607, 0.5549, 0.2174, 0.6543, 0.2319, 0.6509, 0.2204, 0.6696, 0.9044, 0.9259, 0.8789, 0.8893, 0.9266, 0.8674, 0.1297, 0.6295, 0.1139, 0.6324, 0.1192, 0.603, 0.6174, 0.7435, 0.6173, 0.6907, 0.6694, 0.7438, 0.003219, 0.2813, 3.441e-05, 0.2798, 0.0, 0.227, 0.1153, 0.6624, 0.103, 0.6482, 0.1139, 0.6324, 0.1047, 0.6218, 0.09066, 0.634, 0.09248, 0.6077, 0.6976, 0.8212, 0.7058, 0.8147, 0.7369, 0.856, 0.07925, 0.6066, 0.06783, 0.5791, 0.09248, 0.6077, 0.9547, 0.3272, 0.9292, 0.3001, 0.9562, 0.2734, 0.1819, 0.654, 0.1679, 0.6661, 0.1694, 0.64, 0.2064, 0.682, 0.2204, 0.6696, 0.2449, 0.6977, 0.5512, 0.8634, 0.5597, 0.8899, 0.5399, 0.8759, 0.09607, 0.5549, 0.09431, 0.5814, 0.06952, 0.5524, 0.7555, 0.4079, 0.767, 0.4047, 0.7665, 0.4192, 0.7875, 0.6027, 0.7852, 0.5464, 0.8649, 0.5757, 0.4085, 0.9118, 0.3867, 0.9238, 0.3868, 0.8634, 0.1416, 0.6643, 0.1399, 0.6909, 0.1153, 0.6624, 0.9266, 0.8674, 0.9054, 0.819, 0.9628, 0.8499, 0.1216, 0.4643, 0.1236, 0.4352, 0.1835, 0.4637, 0.5647, 0.7436, 0.5647, 0.6908, 0.6174, 0.7435, 0.9029, 0.2998, 0.9037, 0.2729, 0.9292, 0.3001, 0.1325, 0.5767, 0.1175, 0.5796, 0.1223, 0.5567, 0.2347, 0.429, 0.2347, 0.4428, 0.1835, 0.4637, 0.9266, 0.8674, 0.8789, 0.8893, 0.9054, 0.819, 0.1066, 0.5955, 0.1192, 0.603, 0.09248, 0.6077, 0.06601, 0.6054, 0.04135, 0.5768, 0.06783, 0.5791, 0.1066, 0.5955, 0.09431, 0.5814, 0.1192, 0.603, 0.06783, 0.5791, 0.07925, 0.6066, 0.06601, 0.6054, 0.1694, 0.64, 0.1556, 0.6519, 0.1432, 0.6379, 0.1101, 0.5426, 0.09782, 0.5284, 0.1232, 0.5435, 0.1547, 0.6652, 0.1556, 0.6519, 0.1679, 0.6661, 0.1047, 0.6218, 0.1192, 0.603, 0.1139, 0.6324, 0.1223, 0.5567, 0.1101, 0.5426, 0.1232, 0.5435, 0.4443, 0.02523, 0.3803, 0.0344, 0.4253, 0.0, 0.7418, 0.3717, 0.7513, 0.3586, 0.7474, 0.386, 0.09066, 0.634, 0.06416, 0.6316, 0.06601, 0.6054, 0.1793, 0.6936, 0.1802, 0.6803, 0.1942, 0.6679, 0.1293, 0.6501, 0.1153, 0.6624, 0.1139, 0.6324, 0.1139, 0.6324, 0.1297, 0.6295, 0.1293, 0.6501, 0.09066, 0.634, 0.1047, 0.6218, 0.1139, 0.6324, 0.09431, 0.5814, 0.1175, 0.5796, 0.1192, 0.603, 0.1802, 0.6803, 0.1679, 0.6661, 0.1942, 0.6679, 0.4064, 0.6384, 0.4065, 0.6912, 0.3533, 0.6917, 0.06783, 0.5791, 0.04135, 0.5768, 0.06952, 0.5524, 0.7665, 0.4192, 0.7803, 0.4135, 0.7931, 0.4177, 0.7418, 0.3717, 0.7253, 0.3771, 0.7322, 0.3483, 0.1781, 0.6241, 0.1544, 0.6284, 0.1394, 0.6161, 0.3082, 0.5427, 0.281, 0.5542, 0.2556, 0.5391, 0.1153, 0.6624, 0.1399, 0.6909, 0.08714, 0.687, 0.1192, 0.603, 0.1047, 0.6218, 0.09248, 0.6077, 0.2401, 0.578, 0.2521, 0.5921, 0.2266, 0.5905, 0.1101, 0.5426, 0.1223, 0.5567, 0.09607, 0.5549, 0.1827, 0.4865, 0.1298, 0.4876, 0.1216, 0.4643, 0.103, 0.6482, 0.1153, 0.6624, 0.0889, 0.6605, 0.09431, 0.5814, 0.09248, 0.6077, 0.06783, 0.5791, 0.1293, 0.6501, 0.1432, 0.6379, 0.1416, 0.6643, 0.2381, 0.6045, 0.2252, 0.6177, 0.2266, 0.5905, 0.1153, 0.6624, 0.1293, 0.6501, 0.1416, 0.6643, 0.2521, 0.5921, 0.2401, 0.578, 0.2538, 0.5656, 0.06416, 0.6316, 0.03766, 0.6293, 0.06601, 0.6054, 0.2661, 0.5797, 0.2521, 0.5921, 0.2538, 0.5656, 0.09431, 0.5814, 0.1083, 0.569, 0.1175, 0.5796, 0.1793, 0.6936, 0.2064, 0.682, 0.2449, 0.6977, 0.1297, 0.6295, 0.1432, 0.6379, 0.1293, 0.6501, 0.04135, 0.5768, 0.06601, 0.6054, 0.03766, 0.6293, 0.02369, 0.8205, 0.08179, 0.7662, 0.05262, 0.8401, 0.1153, 0.3198, 0.121, 0.2819, 0.1695, 0.3329, 0.2204, 0.6696, 0.2064, 0.682, 0.1942, 0.6679, 0.09782, 0.5284, 0.1101, 0.5426, 0.09607, 0.5549, 0.1544, 0.6284, 0.1432, 0.6379, 0.1394, 0.6161, 0.3968, 0.05204, 0.3803, 0.0344, 0.4443, 0.02523, 0.6176, 0.7962, 0.6174, 0.7435, 0.6696, 0.7965, 0.1556, 0.6519, 0.1694, 0.64, 0.1679, 0.6661, 0.9562, 0.2734, 0.9299, 0.2732, 0.9037, 0.2466, 0.1679, 0.6661, 0.1819, 0.654, 0.1942, 0.6679, 0.1416, 0.6643, 0.1432, 0.6379, 0.1556, 0.6519, 0.9299, 0.2732, 0.9037, 0.2729, 0.9037, 0.2466, 0.1432, 0.6379, 0.1544, 0.6284, 0.1694, 0.64, 0.1432, 0.6379, 0.1297, 0.6295, 0.1394, 0.6161, 0.2064, 0.682, 0.1793, 0.6936, 0.1942, 0.6679, 0.7637, 0.4334, 0.7665, 0.4192, 0.7931, 0.4177, 0.1473, 0.678, 0.1399, 0.6909, 0.1556, 0.6519, 0.7474, 0.386, 0.7306, 0.3949, 0.7253, 0.3771, 0.2416, 0.5515, 0.2556, 0.5391, 0.2538, 0.5656, 0.2293, 0.564, 0.2416, 0.5515, 0.2538, 0.5656, 0.2467, 0.6712, 0.2449, 0.6977, 0.2204, 0.6696, 0.3113, 0.5906, 0.3261, 0.5834, 0.3261, 0.6095, 0.2174, 0.6543, 0.2204, 0.6696, 0.1942, 0.6679, 0.2484, 0.6447, 0.2747, 0.6464, 0.2467, 0.6712, 0.271, 0.1142, 0.3196, 0.1126, 0.2728, 0.167, 0.1835, 0.4637, 0.2347, 0.4428, 0.1827, 0.4865, 0.7803, 0.4135, 0.7665, 0.4192, 0.767, 0.4047, 0.03766, 0.6293, 0.06416, 0.6316, 0.08714, 0.687, 0.0889, 0.6605, 0.08714, 0.687, 0.06416, 0.6316, 0.281, 0.5542, 0.3082, 0.5427, 0.2801, 0.5674, 0.09066, 0.634, 0.0889, 0.6605, 0.06416, 0.6316, 0.2401, 0.578, 0.2293, 0.564, 0.2538, 0.5656, 0.1399, 0.6909, 0.1416, 0.6643, 0.1556, 0.6519, 0.7253, 0.3771, 0.7418, 0.3717, 0.7474, 0.386, 0.04474, 0.5235, 0.06952, 0.5524, 0.04135, 0.5768, 0.9037, 0.2729, 0.9299, 0.2732, 0.9292, 0.3001, 0.09066, 0.634, 0.07925, 0.6066, 0.09248, 0.6077, 0.7692, 0.8976, 0.7281, 0.9301, 0.7369, 0.856, 0.103, 0.6482, 0.09066, 0.634, 0.1139, 0.6324, 0.2191, 0.5764, 0.2293, 0.564, 0.2266, 0.5905, 0.8789, 0.8893, 0.8453, 0.9034, 0.8576, 0.841, 0.281, 0.5542, 0.2538, 0.5656, 0.2556, 0.5391, 0.2293, 0.564, 0.2401, 0.578, 0.2266, 0.5905, 0.163, 0.01184, 0.1112, 0.01338, 0.1088, 0.002311, 0.2193, 0.1158, 0.1675, 0.1173, 0.166, 0.06461, 0.6725, 0.7438, 0.6727, 0.7966, 0.6696, 0.7965, 0.3725, 0.4181, 0.4234, 0.415, 0.4275, 0.4678, 0.5253, 0.4087, 0.5762, 0.4056, 0.5802, 0.4584, 0.2178, 0.06307, 0.166, 0.06461, 0.163, 0.01184, 1.0, 0.06587, 0.9999, 0.1185, 0.9567, 0.08931, 0.121, 0.2819, 0.05262, 0.2861, 0.05306, 0.2262, 0.1176, 0.1716, 0.05203, 0.1734, 0.06399, 0.1204, 0.1112, 0.01338, 0.05951, 0.01493, 0.05709, 0.003852, 0.9996, 0.2237, 0.9995, 0.2763, 0.9562, 0.2734, 0.166, 0.06461, 0.1143, 0.06615, 0.1112, 0.01338, 0.1143, 0.06615, 0.06253, 0.06769, 0.05951, 0.01493, 0.3725, 0.4181, 0.3289, 0.4221, 0.3699, 0.3654, 0.587, 0.8922, 0.6187, 0.8634, 0.6188, 0.9346, 0.1675, 0.1173, 0.1157, 0.1189, 0.1143, 0.06615, 0.2665, 0.008762, 0.2846, 0.002566, 0.3172, 0.04563, 0.04464, 0.01524, 0.05951, 0.01493, 0.03583, 0.06827, 0.2214, 0.1685, 0.1697, 0.1701, 0.1675, 0.1173, 0.3699, 0.3654, 0.3263, 0.3695, 0.3673, 0.3128, 0.1742, 0.277, 0.121, 0.2819, 0.1196, 0.2243, 0.6726, 0.6911, 0.6725, 0.7438, 0.6694, 0.7438, 0.4784, 0.4647, 0.4275, 0.4678, 0.4743, 0.4118, 0.2147, 0.0103, 0.163, 0.01184, 0.1864, 0.0, 0.1157, 0.1189, 0.06399, 0.1204, 0.06253, 0.06769, 0.1697, 0.1701, 0.1176, 0.1716, 0.1157, 0.1189, 0.1285, 0.3984, 0.1775, 0.3808, 0.1834, 0.4247, 0.2237, 0.2213, 0.2748, 0.2197, 0.2261, 0.2745, 0.5649, 0.7963, 0.5647, 0.7436, 0.6176, 0.7962, 0.03411, 0.6822, 0.0158, 0.6795, 0.02466, 0.6274, 0.9485, 0.8988, 0.9044, 0.9259, 0.9266, 0.8674, 0.2178, 0.06307, 0.2695, 0.06153, 0.2193, 0.1158, 0.5647, 0.6908, 0.6173, 0.6907, 0.6174, 0.7435, 0.1196, 0.2243, 0.05306, 0.2262, 0.05203, 0.1734, 0.03766, 0.6293, 0.02466, 0.6274, 0.02893, 0.575, 0.6374, 0.4561, 0.6325, 0.4032, 0.6606, 0.4557, 0.5649, 0.7963, 0.6176, 0.7962, 0.6176, 0.849, 0.5762, 0.4056, 0.6325, 0.4032, 0.6374, 0.4561, 0.6176, 0.7962, 0.6696, 0.7965, 0.6176, 0.849, 0.001714, 0.227, 0.003219, 0.2813, 0.0, 0.227, 0.5179, 0.3032, 0.4995, 0.2379, 0.57, 0.3003, 0.2214, 0.1685, 0.2728, 0.167, 0.2237, 0.2213, 0.4063, 0.5856, 0.4064, 0.6384, 0.3533, 0.6388, 0.05262, 0.2861, 0.121, 0.2819, 0.1153, 0.3198, 0.2347, 0.429, 0.2389, 0.4322, 0.2347, 0.4428, 0.6727, 0.8579, 0.6976, 0.8212, 0.7369, 0.856, 0.08179, 0.7662, 0.07448, 0.8538, 0.05262, 0.8401, 0.9997, 0.1711, 0.9996, 0.2237, 0.9301, 0.1943, 0.2414, 0.7506, 0.2449, 0.6977, 0.2973, 0.7008, 0.4743, 0.4118, 0.5253, 0.4087, 0.5293, 0.4615, 0.1236, 0.4352, 0.168, 0.4343, 0.1835, 0.4637, 0.4095, 0.204, 0.3613, 0.2075, 0.4145, 0.1701, 0.1719, 0.2228, 0.1196, 0.2243, 0.1176, 0.1716, 0.3113, 0.5459, 0.3263, 0.5207, 0.3262, 0.5834, 0.2695, 0.06153, 0.2178, 0.06307, 0.2147, 0.0103, 0.4063, 0.5856, 0.3532, 0.5861, 0.3524, 0.5513, 0.121, 0.2819, 0.1742, 0.277, 0.1695, 0.3329, 0.02694, 0.7877, 0.0, 0.7838, 0.005954, 0.7315, 0.9628, 0.8499, 0.9354, 0.8044, 0.9629, 0.7907, 0.1298, 0.4876, 0.1827, 0.4865, 0.1749, 0.5207, 0.1105, 0.4354, 0.1236, 0.4352, 0.1216, 0.4643, 0.3798, 0.312, 0.366, 0.2889, 0.4172, 0.3096, 0.001714, 0.227, 0.0, 0.227, 0.0005537, 0.1982, 0.6956, 0.8884, 0.6727, 0.8579, 0.7369, 0.856, 0.06399, 0.1204, 0.03729, 0.121, 0.03583, 0.06827, 0.5736, 0.353, 0.6299, 0.3505, 0.6325, 0.4032, 0.1742, 0.277, 0.2261, 0.2745, 0.1695, 0.3329, 0.2193, 0.1158, 0.271, 0.1142, 0.2214, 0.1685, 0.4065, 0.744, 0.4067, 0.7968, 0.3535, 0.7972, 0.3288, 0.02697, 0.3296, 0.003724, 0.3803, 0.0344, 0.6173, 0.6907, 0.6693, 0.691, 0.6694, 0.7438, 0.2347, 0.4428, 0.2332, 0.4849, 0.1827, 0.4865, 0.03058, 0.7351, 0.005954, 0.7315, 0.0158, 0.6795, 0.6696, 0.7965, 0.6696, 0.8108, 0.6176, 0.849, 0.1835, 0.4637, 0.1827, 0.4865, 0.1216, 0.4643, 0.9995, 0.2763, 0.9752, 0.3287, 0.9547, 0.3272, 0.576, 0.3, 0.6266, 0.2978, 0.6299, 0.3505, 0.3867, 0.8867, 0.3629, 0.9368, 0.3628, 0.8634, 0.04135, 0.5768, 0.02893, 0.575, 0.04403, 0.5226, 0.2728, 0.167, 0.3211, 0.1653, 0.2748, 0.2197, 0.8789, 0.8893, 0.8576, 0.841, 0.9054, 0.819, 0.6727, 0.8579, 0.6956, 0.8884, 0.6729, 0.9071, 0.8453, 0.9034, 0.8286, 0.8531, 0.8576, 0.841, 0.2261, 0.2745, 0.1742, 0.277, 0.1719, 0.2228, 0.2237, 0.2213, 0.1719, 0.2228, 0.1697, 0.1701, 0.7281, 0.9301, 0.6956, 0.8884, 0.7369, 0.856, 0.6696, 0.7965, 0.6727, 0.7966, 0.6696, 0.8108, 0.2728, 0.167, 0.2748, 0.2197, 0.2237, 0.2213, 0.05951, 0.01493, 0.06253, 0.06769, 0.03583, 0.06827, 0.9627, 0.7206, 0.9536, 0.7507, 0.9241, 0.7765, 0.1864, 0.0, 0.163, 0.01184, 0.1088, 0.002311, 0.2178, 0.06307, 0.2193, 0.1158, 0.166, 0.06461, 0.3798, 0.312, 0.3673, 0.3128, 0.366, 0.2889, 0.1112, 0.01338, 0.1143, 0.06615, 0.05951, 0.01493, 0.06253, 0.06769, 0.06399, 0.1204, 0.03583, 0.06827, 0.8576, 0.841, 0.8493, 0.8073, 0.9054, 0.819, 0.1196, 0.2243, 0.121, 0.2819, 0.05306, 0.2262, 0.2748, 0.2197, 0.2769, 0.2727, 0.2261, 0.2745, 0.1088, 0.002311, 0.1112, 0.01338, 0.05709, 0.003852, 0.6694, 0.7438, 0.6725, 0.7438, 0.6696, 0.7965, 0.2237, 0.2213, 0.2261, 0.2745, 0.1719, 0.2228, 0.9549, 0.01206, 0.9669, 0.01297, 1.0, 0.06587, 0.8985, 0.7913, 0.9354, 0.8044, 0.9054, 0.819, 0.166, 0.06461, 0.1675, 0.1173, 0.1143, 0.06615, 0.2214, 0.1685, 0.2237, 0.2213, 0.1697, 0.1701, 0.4275, 0.4678, 0.4234, 0.415, 0.4743, 0.4118, 0.1157, 0.1189, 0.1176, 0.1716, 0.06399, 0.1204, 0.3182, 0.0599, 0.2695, 0.06153, 0.3172, 0.04563, 0.271, 0.1142, 0.2728, 0.167, 0.2214, 0.1685, 0.2193, 0.1158, 0.2214, 0.1685, 0.1675, 0.1173, 0.9241, 0.7765, 0.9536, 0.7507, 0.955, 0.7793, 0.3341, 0.475, 0.3289, 0.4221, 0.3725, 0.4181, 0.1143, 0.06615, 0.1157, 0.1189, 0.06253, 0.06769, 0.3532, 0.5861, 0.3263, 0.5865, 0.3524, 0.5513, 0.3289, 0.4221, 0.3263, 0.3695, 0.3699, 0.3654, 0.9054, 0.819, 0.9354, 0.8044, 0.9628, 0.8499, 0.1697, 0.1701, 0.1719, 0.2228, 0.1176, 0.1716, 0.3798, 0.312, 0.4172, 0.3096, 0.4204, 0.3549, 0.6693, 0.691, 0.6726, 0.6911, 0.6694, 0.7438, 0.1719, 0.2228, 0.1742, 0.277, 0.1196, 0.2243, 0.08179, 0.7662, 0.02694, 0.7877, 0.03058, 0.7351, 0.2695, 0.06153, 0.2665, 0.008762, 0.3172, 0.04563, 0.7775, 0.604, 0.7577, 0.5533, 0.7875, 0.6027, 0.3533, 0.6388, 0.4064, 0.6384, 0.3533, 0.6917, 0.08714, 0.687, 0.03411, 0.6822, 0.03766, 0.6293, 0.3182, 0.0599, 0.3196, 0.1126, 0.271, 0.1142, 0.3765, 0.4709, 0.3725, 0.4181, 0.4275, 0.4678, 0.5647, 0.7436, 0.6174, 0.7435, 0.6176, 0.7962, 0.163, 0.01184, 0.166, 0.06461, 0.1112, 0.01338, 0.5293, 0.4615, 0.5253, 0.4087, 0.5802, 0.4584, 0.3533, 0.6917, 0.4065, 0.6912, 0.3533, 0.7445, 0.6174, 0.7435, 0.6694, 0.7438, 0.6696, 0.7965, 0.05951, 0.01493, 0.04464, 0.01524, 0.05709, 0.003852, 0.7852, 0.5464, 0.8381, 0.5458, 0.8649, 0.5757, 0.2665, 0.008762, 0.2695, 0.06153, 0.2147, 0.0103, 0.7577, 0.5533, 0.7325, 0.5186, 0.7852, 0.5464, 0.9301, 0.1943, 0.9996, 0.2237, 0.9562, 0.2734, 0.2695, 0.06153, 0.271, 0.1142, 0.2193, 0.1158, 0.3803, 0.0344, 0.3822, 0.000816, 0.4253, 0.0, 0.9628, 0.8499, 0.9485, 0.8988, 0.9266, 0.8674, 0.2147, 0.0103, 0.2178, 0.06307, 0.163, 0.01184, 0.1675, 0.1173, 0.1697, 0.1701, 0.1157, 0.1189, 0.3196, 0.1126, 0.3211, 0.1653, 0.2728, 0.167, 0.1176, 0.1716, 0.1196, 0.2243, 0.05203, 0.1734, 0.3533, 0.7445, 0.4065, 0.744, 0.3535, 0.7972, 0.6374, 0.4561, 0.6606, 0.4557, 0.6439, 0.4749, 0.3113, 0.5217, 0.3101, 0.5755, 0.31, 0.5207, 0.5736, 0.353, 0.5727, 0.3381, 0.6299, 0.3505, 0.5762, 0.4056, 0.5736, 0.353, 0.6325, 0.4032, 0.5802, 0.4584, 0.5762, 0.4056, 0.6374, 0.4561, 0.57, 0.3003, 0.576, 0.3, 0.5727, 0.3381, 0.3535, 0.7972, 0.4067, 0.7968, 0.3533, 0.8509, 0.2937, 0.7535, 0.2414, 0.7506, 0.2973, 0.7008, 0.03766, 0.6293, 0.03411, 0.6822, 0.02466, 0.6274, 0.9562, 0.2734, 0.9995, 0.2763, 0.9547, 0.3272, 0.5727, 0.3381, 0.576, 0.3, 0.6299, 0.3505, 0.3082, 0.5427, 0.2556, 0.5391, 0.3089, 0.5231, 0.04135, 0.5768, 0.03766, 0.6293, 0.02893, 0.575, 0.03411, 0.6822, 0.03058, 0.7351, 0.0158, 0.6795, 0.03058, 0.7351, 0.02694, 0.7877, 0.005954, 0.7315, 0.3532, 0.5861, 0.4063, 0.5856, 0.3533, 0.6388, 0.512, 0.7437, 0.5647, 0.7436, 0.5649, 0.7963, 0.4784, 0.4647, 0.4743, 0.4118, 0.5293, 0.4615])
me_mesh.use_remesh_preserve_volume = False
me_mesh.use_remesh_preserve_attributes = False
me_mesh.use_mirror_vertex_groups = False
me_mesh.update()

# ---- objects
ob_mball_001 = bpy.data.objects.new('Mball.001', me_mesh)
ob_lamp = bpy.data.objects.new('Lamp', light_lamp)
ob_camera = bpy.data.objects.new('Camera', cam_camera)

# ---- transforms, parenting, visibility, modifiers, constraints
ob_mball_001.location = (0.0, 0.0, 0.0)
ob_mball_001.lineart.crease_threshold = 0.0
ob_lamp.location = (4.076, 1.005, 5.904)
ob_lamp.rotation_euler = (0.6503, 0.05522, 1.866)
ob_lamp.lock_rotations_4d = False
ob_lamp.empty_display_type = 'ARROWS'
ob_lamp.color = (0.0, 0.0, 0.0, 0.0)
ob_lamp.lineart.crease_threshold = 0.0
ob_camera.location = (7.481, -6.508, 5.344)
ob_camera.rotation_euler = (1.109, 0.01082, 0.8149)
ob_camera.lock_rotations_4d = False
ob_camera.empty_display_type = 'ARROWS'
ob_camera.color = (0.0, 0.0, 0.0, 0.0)
ob_camera.display_type = 'WIRE'
ob_camera.lineart.crease_threshold = 0.0

# ---- collection membership
col_collection_1.objects.link(ob_mball_001)
col_collection_1.objects.link(ob_lamp)
col_collection_1.objects.link(ob_camera)

# ---- scene / render settings (as saved in the file)
scene.camera = ob_camera
scene.frame_start = 1; scene.frame_end = 250; scene.frame_set(0)
scene.render.engine = 'BLENDER_EEVEE_NEXT'
scene.render.image_settings.color_mode = 'RGB'
scene.render.image_settings.compression = 90
scene.render.resolution_percentage = 50
scene.render.dither_intensity = 0.0
scene.cycles.use_denoising = False
scene.cycles.samples = 10
scene.cycles.sampling_pattern = 'TABULATED_SOBOL'
scene.cycles.light_sampling_threshold = 0.0
scene.cycles.use_adaptive_sampling = False
scene.cycles.use_light_tree = False
scene.cycles.blur_glossy = 0.0
scene.cycles.volume_bounces = 1
scene.cycles.pixel_filter_type = 'GAUSSIAN'
scene.cycles.sample_clamp_indirect = 0.0
scene.view_settings.view_transform = 'Standard'
bpy.context.view_layer.update()
